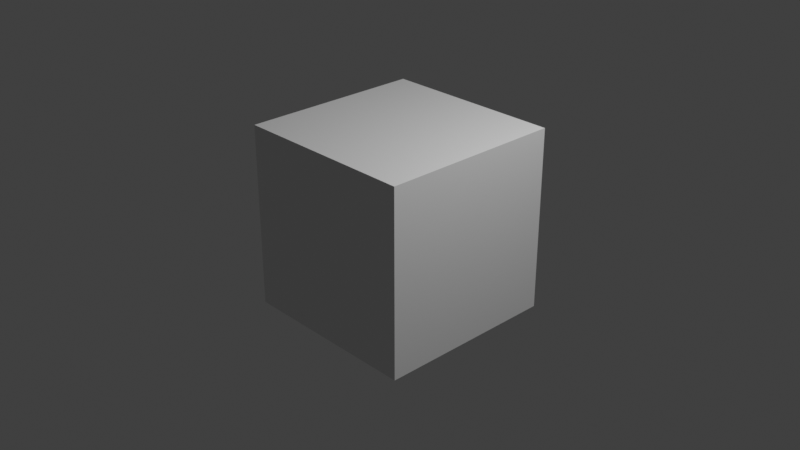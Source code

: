 # Source: startup.blend  (saved by Blender 2.93.1; exported with 4.5.12 LTS)
import bpy
from mathutils import Matrix  # noqa: F401  (used for matrix-valued properties, if any)

bpy.ops.wm.read_factory_settings(use_empty=True)
scene = bpy.context.scene
scene.name = 'Scene'

# ---- collections
col_collection = bpy.data.collections.new('Collection'); scene.collection.children.link(col_collection)

# ---- materials (node trees are filled in below, after node groups)
mat_material = bpy.data.materials.new('Material')
mat_material.alpha_threshold = 0.0
mat_material.line_color = (0.0, 0.0, 0.0, 1.0)

# ---- material node trees
mat_material.use_nodes = True; mat_material.node_tree.nodes.clear()
_N = mat_material.node_tree.nodes; _L = mat_material.node_tree.links
n0 = _N.new('ShaderNodeOutputMaterial'); n0.name = 'Material Output'; n0.location = (300, 300)
n1 = _N.new('ShaderNodeBsdfPrincipled'); n1.name = 'Principled BSDF'; n1.location = (10, 300)
n1.distribution = 'GGX'
n1.subsurface_method = 'BURLEY'
n1.inputs[2].default_value = 0.4
n1.inputs[3].default_value = 1.45
n1.inputs[27].default_value = (0.0, 0.0, 0.0, 1.0)
n1.inputs[28].default_value = 1.0
_L.new(n1.outputs[0], n0.inputs[0])
n0.is_active_output = True

# ---- world
world_world = bpy.data.worlds.new('World'); scene.world = world_world
world_world.use_nodes = True; world_world.node_tree.nodes.clear()
_N = world_world.node_tree.nodes; _L = world_world.node_tree.links
n0 = _N.new('ShaderNodeOutputWorld'); n0.name = 'World Output'; n0.location = (300, 300)
n1 = _N.new('ShaderNodeBackground'); n1.name = 'Background'; n1.location = (10, 300)
n1.inputs[0].default_value = (0.05088, 0.05088, 0.05088, 1.0)
_L.new(n1.outputs[0], n0.inputs[0])
n0.is_active_output = True
world_world.color = (0.05088, 0.05088, 0.05088)
world_world.use_sun_shadow = False
world_world.sun_shadow_jitter_overblur = 0.0

# ---- cameras
cam_camera = bpy.data.cameras.new('Camera')
cam_camera.clip_end = 100.0
cam_camera.ortho_scale = 7.314

# ---- lights
light_light = bpy.data.lights.new('Light', 'POINT')
light_light.transmission_factor = 0.0
light_light.energy = 1000.0
light_light.shadow_soft_size = 0.1
light_light.shadow_maximum_resolution = 0.006
light_light.use_absolute_resolution = True

# ---- meshes
me_cube = bpy.data.meshes.new('Cube')
me_cube.from_pydata([(1.0, 1.0, 1.0), (1.0, 1.0, -1.0), (1.0, -1.0, 1.0), (1.0, -1.0, -1.0), (-1.0, 1.0, 1.0), (-1.0, 1.0, -1.0), (-1.0, -1.0, 1.0), (-1.0, -1.0, -1.0)], [], [(0, 4, 6, 2), (3, 2, 6, 7), (7, 6, 4, 5), (5, 1, 3, 7), (1, 0, 2, 3), (5, 4, 0, 1)])
_uv = me_cube.uv_layers.new(name='UVMap')
_uv.uv.foreach_set('vector', [0.625, 0.5, 0.875, 0.5, 0.875, 0.75, 0.625, 0.75, 0.375, 0.75, 0.625, 0.75, 0.625, 1.0, 0.375, 1.0, 0.375, 0.0, 0.625, 0.0, 0.625, 0.25, 0.375, 0.25, 0.125, 0.5, 0.375, 0.5, 0.375, 0.75, 0.125, 0.75, 0.375, 0.5, 0.625, 0.5, 0.625, 0.75, 0.375, 0.75, 0.375, 0.25, 0.625, 0.25, 0.625, 0.5, 0.375, 0.5])
me_cube.materials.append(mat_material)
me_cube.use_remesh_preserve_volume = False
me_cube.use_remesh_preserve_attributes = False
me_cube.use_mirror_vertex_groups = False
me_cube.update()

# ---- objects
ob_cube = bpy.data.objects.new('Cube', me_cube)
ob_light = bpy.data.objects.new('Light', light_light)
ob_camera = bpy.data.objects.new('Camera', cam_camera)

# ---- transforms, parenting, visibility, modifiers, constraints
ob_cube.location = (0.0, 0.0, 0.0)
ob_cube.lock_rotations_4d = False
ob_cube.empty_display_type = 'ARROWS'
ob_cube.lineart.crease_threshold = 0.0
ob_light.location = (4.076, 1.005, 5.904)
ob_light.rotation_euler = (0.6503, 0.05522, 1.866)
ob_light.lock_rotations_4d = False
ob_light.empty_display_type = 'ARROWS'
ob_light.color = (0.0, 0.0, 0.0, 0.0)
ob_light.lineart.crease_threshold = 0.0
ob_camera.location = (7.359, -6.926, 4.958)
ob_camera.rotation_euler = (1.109, 0.0, 0.8149)
ob_camera.lock_rotations_4d = False
ob_camera.empty_display_type = 'ARROWS'
ob_camera.color = (0.0, 0.0, 0.0, 0.0)
ob_camera.display_type = 'WIRE'
ob_camera.lineart.crease_threshold = 0.0

# ---- collection membership
col_collection.objects.link(ob_cube)
col_collection.objects.link(ob_light)
col_collection.objects.link(ob_camera)

# ---- scene / render settings (as saved in the file)
scene.camera = ob_camera
scene.frame_start = 1; scene.frame_end = 250; scene.frame_set(1)
scene.render.engine = 'CYCLES'
scene.render.image_settings.compression = 50
scene.render.fps = 30
scene.render.use_simplify = True
scene.cycles.use_denoising = False
scene.cycles.samples = 32
scene.cycles.sampling_pattern = 'TABULATED_SOBOL'
scene.cycles.use_light_tree = False
scene.cycles.caustics_reflective = False
scene.cycles.caustics_refractive = False
scene.cycles.max_bounces = 8
scene.cycles.diffuse_bounces = 0
scene.cycles.glossy_bounces = 1
scene.cycles.transmission_bounces = 2
scene.cycles.use_fast_gi = True
scene.cycles.ao_bounces = 2
scene.cycles.ao_bounces_render = 2
scene.view_settings.view_transform = 'Standard'
bpy.context.view_layer.update()
